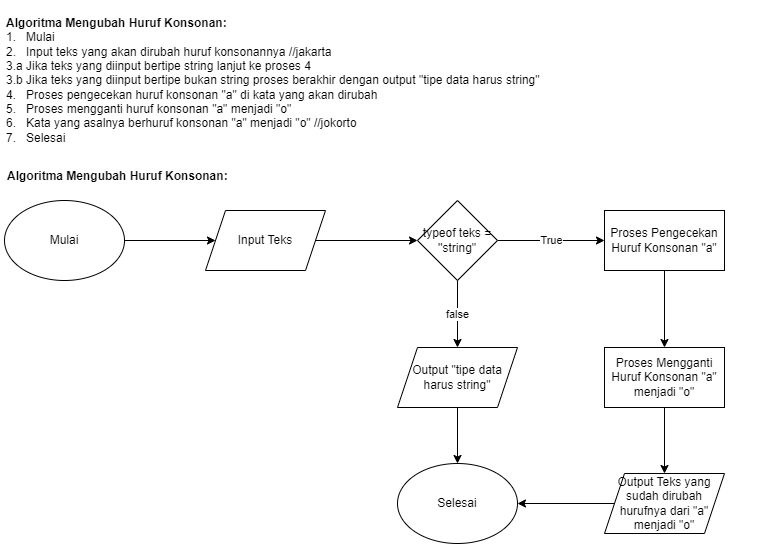

The diagram above was exported from draw.io. Its source (the exported page's mxGraphModel, read from the mxfile embedded in the PNG):
<mxGraphModel dx="868" dy="450" grid="1" gridSize="10" guides="1" tooltips="1" connect="1" arrows="1" fold="1" page="1" pageScale="1" pageWidth="850" pageHeight="1100" math="0" shadow="0">
  <root>
    <mxCell id="0" />
    <mxCell id="1" parent="0" />
    <mxCell id="rGrMZZOKbdveu0Wzyv8R-1" value="&lt;div style=&quot;text-align: justify;&quot;&gt;&lt;b style=&quot;background-color: initial;&quot;&gt;Algoritma Mengubah Huruf Konsonan:&lt;/b&gt;&lt;/div&gt;&lt;span style=&quot;background-color: initial;&quot;&gt;&lt;div style=&quot;text-align: justify;&quot;&gt;&lt;span style=&quot;background-color: initial;&quot;&gt;1.&amp;nbsp; &amp;nbsp;Mulai&lt;/span&gt;&lt;/div&gt;&lt;div style=&quot;text-align: justify;&quot;&gt;&lt;span style=&quot;background-color: initial;&quot;&gt;2.&amp;nbsp; &amp;nbsp;Input teks yang akan dirubah huruf konsonannya //jakarta&lt;/span&gt;&lt;/div&gt;&lt;div style=&quot;text-align: justify;&quot;&gt;&lt;span style=&quot;background-color: initial;&quot;&gt;3.a Jika teks yang diinput bertipe string lanjut ke proses 4&lt;/span&gt;&lt;/div&gt;&lt;div style=&quot;text-align: justify;&quot;&gt;&lt;span style=&quot;background-color: initial;&quot;&gt;3.b Jika teks yang diinput bertipe bukan string proses berakhir dengan output &quot;tipe data harus string&quot;&lt;/span&gt;&lt;/div&gt;&lt;div style=&quot;text-align: justify;&quot;&gt;&lt;span style=&quot;background-color: initial;&quot;&gt;4.&amp;nbsp; &amp;nbsp;Proses pengecekan huruf konsonan &quot;a&quot; di kata yang akan dirubah&lt;/span&gt;&lt;/div&gt;&lt;div style=&quot;text-align: justify;&quot;&gt;&lt;span style=&quot;background-color: initial;&quot;&gt;5.&amp;nbsp; &amp;nbsp;Proses mengganti huruf konsonan &quot;a&quot; menjadi &quot;o&quot;&lt;/span&gt;&lt;/div&gt;&lt;div style=&quot;text-align: justify;&quot;&gt;&lt;span style=&quot;background-color: initial;&quot;&gt;6.&amp;nbsp; &amp;nbsp;Kata yang asalnya berhuruf konsonan &quot;a&quot; menjadi &quot;o&quot; //jokorto&lt;/span&gt;&lt;/div&gt;&lt;/span&gt;&lt;div style=&quot;text-align: justify;&quot;&gt;&lt;span style=&quot;background-color: initial;&quot;&gt;7.&amp;nbsp; &amp;nbsp;Selesai&lt;/span&gt;&lt;/div&gt;" style="text;html=1;strokeColor=none;fillColor=none;align=left;verticalAlign=middle;whiteSpace=wrap;rounded=0;" parent="1" vertex="1">
      <mxGeometry x="40" y="40" width="760" height="160" as="geometry" />
    </mxCell>
    <mxCell id="rGrMZZOKbdveu0Wzyv8R-3" value="&lt;b&gt;Algoritma Mengubah Huruf Konsonan:&lt;span style=&quot;white-space: pre;&quot;&gt;&#09;&lt;/span&gt;&lt;/b&gt;" style="text;html=1;strokeColor=none;fillColor=none;align=center;verticalAlign=middle;whiteSpace=wrap;rounded=0;" parent="1" vertex="1">
      <mxGeometry x="36" y="201" width="254" height="30" as="geometry" />
    </mxCell>
    <mxCell id="rGrMZZOKbdveu0Wzyv8R-8" value="" style="edgeStyle=orthogonalEdgeStyle;rounded=0;orthogonalLoop=1;jettySize=auto;html=1;" parent="1" source="rGrMZZOKbdveu0Wzyv8R-6" target="rGrMZZOKbdveu0Wzyv8R-7" edge="1">
      <mxGeometry relative="1" as="geometry" />
    </mxCell>
    <mxCell id="rGrMZZOKbdveu0Wzyv8R-6" value="Mulai" style="ellipse;whiteSpace=wrap;html=1;" parent="1" vertex="1">
      <mxGeometry x="40" y="240" width="120" height="80" as="geometry" />
    </mxCell>
    <mxCell id="4um4oFVYkLnbZfXzszQU-2" value="" style="edgeStyle=orthogonalEdgeStyle;rounded=0;orthogonalLoop=1;jettySize=auto;html=1;" edge="1" parent="1" source="rGrMZZOKbdveu0Wzyv8R-7" target="4um4oFVYkLnbZfXzszQU-1">
      <mxGeometry relative="1" as="geometry" />
    </mxCell>
    <mxCell id="rGrMZZOKbdveu0Wzyv8R-7" value="Input Teks" style="shape=parallelogram;perimeter=parallelogramPerimeter;whiteSpace=wrap;html=1;fixedSize=1;" parent="1" vertex="1">
      <mxGeometry x="241" y="250" width="120" height="60" as="geometry" />
    </mxCell>
    <mxCell id="rGrMZZOKbdveu0Wzyv8R-12" value="" style="edgeStyle=orthogonalEdgeStyle;rounded=0;orthogonalLoop=1;jettySize=auto;html=1;" parent="1" source="rGrMZZOKbdveu0Wzyv8R-9" target="rGrMZZOKbdveu0Wzyv8R-11" edge="1">
      <mxGeometry relative="1" as="geometry" />
    </mxCell>
    <mxCell id="rGrMZZOKbdveu0Wzyv8R-9" value="Proses Pengecekan Huruf Konsonan &quot;a&quot;" style="rounded=0;whiteSpace=wrap;html=1;" parent="1" vertex="1">
      <mxGeometry x="640" y="250" width="120" height="60" as="geometry" />
    </mxCell>
    <mxCell id="rGrMZZOKbdveu0Wzyv8R-14" value="" style="edgeStyle=orthogonalEdgeStyle;rounded=0;orthogonalLoop=1;jettySize=auto;html=1;" parent="1" source="rGrMZZOKbdveu0Wzyv8R-11" target="rGrMZZOKbdveu0Wzyv8R-13" edge="1">
      <mxGeometry relative="1" as="geometry" />
    </mxCell>
    <mxCell id="rGrMZZOKbdveu0Wzyv8R-11" value="Proses Mengganti Huruf Konsonan &quot;a&quot; menjadi &quot;o&quot;" style="rounded=0;whiteSpace=wrap;html=1;" parent="1" vertex="1">
      <mxGeometry x="640" y="387" width="120" height="60" as="geometry" />
    </mxCell>
    <mxCell id="rGrMZZOKbdveu0Wzyv8R-16" value="" style="edgeStyle=orthogonalEdgeStyle;rounded=0;orthogonalLoop=1;jettySize=auto;html=1;" parent="1" source="rGrMZZOKbdveu0Wzyv8R-13" target="rGrMZZOKbdveu0Wzyv8R-15" edge="1">
      <mxGeometry relative="1" as="geometry" />
    </mxCell>
    <mxCell id="rGrMZZOKbdveu0Wzyv8R-13" value="Output Teks yang sudah dirubah hurufnya dari &quot;a&quot; menjadi &quot;o&quot;" style="shape=parallelogram;perimeter=parallelogramPerimeter;whiteSpace=wrap;html=1;fixedSize=1;" parent="1" vertex="1">
      <mxGeometry x="640" y="513" width="120" height="60" as="geometry" />
    </mxCell>
    <mxCell id="rGrMZZOKbdveu0Wzyv8R-15" value="Selesai" style="ellipse;whiteSpace=wrap;html=1;" parent="1" vertex="1">
      <mxGeometry x="433" y="503" width="120" height="80" as="geometry" />
    </mxCell>
    <mxCell id="4um4oFVYkLnbZfXzszQU-3" value="True" style="edgeStyle=orthogonalEdgeStyle;rounded=0;orthogonalLoop=1;jettySize=auto;html=1;" edge="1" parent="1" source="4um4oFVYkLnbZfXzszQU-1" target="rGrMZZOKbdveu0Wzyv8R-9">
      <mxGeometry relative="1" as="geometry" />
    </mxCell>
    <mxCell id="4um4oFVYkLnbZfXzszQU-5" value="false" style="edgeStyle=orthogonalEdgeStyle;rounded=0;orthogonalLoop=1;jettySize=auto;html=1;" edge="1" parent="1" source="4um4oFVYkLnbZfXzszQU-1" target="4um4oFVYkLnbZfXzszQU-4">
      <mxGeometry relative="1" as="geometry" />
    </mxCell>
    <mxCell id="4um4oFVYkLnbZfXzszQU-1" value="typeof teks = ''string&quot;" style="rhombus;whiteSpace=wrap;html=1;" vertex="1" parent="1">
      <mxGeometry x="453" y="240" width="80" height="80" as="geometry" />
    </mxCell>
    <mxCell id="4um4oFVYkLnbZfXzszQU-6" value="" style="edgeStyle=orthogonalEdgeStyle;rounded=0;orthogonalLoop=1;jettySize=auto;html=1;" edge="1" parent="1" source="4um4oFVYkLnbZfXzszQU-4" target="rGrMZZOKbdveu0Wzyv8R-15">
      <mxGeometry relative="1" as="geometry" />
    </mxCell>
    <mxCell id="4um4oFVYkLnbZfXzszQU-4" value="Output &quot;tipe data harus string&quot;" style="shape=parallelogram;perimeter=parallelogramPerimeter;whiteSpace=wrap;html=1;fixedSize=1;" vertex="1" parent="1">
      <mxGeometry x="433" y="387" width="120" height="60" as="geometry" />
    </mxCell>
  </root>
</mxGraphModel>